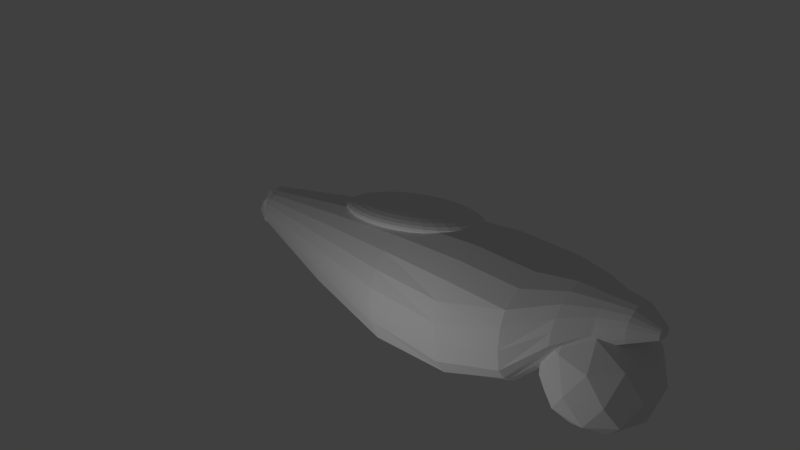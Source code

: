 # Source: terribleBike.blend  (saved by Blender 2.72.0; exported with 4.5.12 LTS)
import bpy
from mathutils import Matrix  # noqa: F401  (used for matrix-valued properties, if any)

bpy.ops.wm.read_factory_settings(use_empty=True)
scene = bpy.context.scene
scene.name = 'Scene'

# ---- collections
col_collection_1 = bpy.data.collections.new('Collection 1'); scene.collection.children.link(col_collection_1)

# ---- world
world_world = bpy.data.worlds.new('World'); scene.world = world_world
world_world.color = (0.05088, 0.05088, 0.05088)
world_world.use_sun_shadow = False
world_world.sun_shadow_jitter_overblur = 0.0
world_world.cycles.sampling_method = 'MANUAL'
world_world.cycles.sample_map_resolution = 256

# ---- cameras
cam_camera = bpy.data.cameras.new('Camera')
cam_camera.clip_end = 100.0
cam_camera.lens = 35.0
cam_camera.sensor_width = 32.0
cam_camera.sensor_height = 18.0
cam_camera.ortho_scale = 7.314
cam_camera.dof.focus_distance = 0.0
cam_camera.dof.aperture_fstop = 128.0

# ---- lights
light_lamp = bpy.data.lights.new('Lamp', 'POINT')
light_lamp.transmission_factor = 0.0
light_lamp.cutoff_distance = 30.0
light_lamp.energy = 100.0
light_lamp.shadow_buffer_clip_start = 1.001
light_lamp.shadow_soft_size = 0.1
light_lamp.shadow_maximum_resolution = 0.006
light_lamp.use_absolute_resolution = True
light_lamp.cycles.use_multiple_importance_sampling = False

# ---- meshes
me_sphere = bpy.data.meshes.new('Sphere')
me_sphere.from_pydata([(-0.1951, 0.0, 0.9808), (-0.3827, 0.0, 0.9239), (-0.5556, 0.0, 0.8315), (-0.7071, 0.0, 0.7071), (-0.8315, 0.0, 0.5556), (-0.9239, 0.0, 0.3827), (-0.9808, 0.0, 0.1951), (-1.0, 0.0, 7.55e-08), (-0.9808, 0.0, -0.1951), (-0.9239, 0.0, -0.3827), (-0.8315, 0.0, -0.5556), (-0.7071, 0.0, -0.7071), (-0.5556, 0.0, -0.8315), (-0.3827, 0.0, -0.9239), (-0.1951, 0.0, -0.9808), (-0.1913, 0.03806, 0.9808), (-0.3753, 0.07466, 0.9239), (-0.5449, 0.1084, 0.8315), (-0.6935, 0.1379, 0.7071), (-0.8155, 0.1622, 0.5556), (-0.9061, 0.1802, 0.3827), (-0.9619, 0.1913, 0.1951), (-0.9808, 0.1951, 7.55e-08), (-0.9619, 0.1913, -0.1951), (-0.9061, 0.1802, -0.3827), (-0.8155, 0.1622, -0.5556), (-0.6935, 0.1379, -0.7071), (-0.5449, 0.1084, -0.8315), (-0.3753, 0.07466, -0.9239), (-0.1913, 0.03806, -0.9808), (-0.1802, 0.07466, 0.9808), (-0.3536, 0.1464, 0.9239), (-0.5133, 0.2126, 0.8315), (-0.6533, 0.2706, 0.7071), (-0.7682, 0.3182, 0.5556), (-0.8536, 0.3536, 0.3827), (-0.9061, 0.3753, 0.1951), (-0.9239, 0.3827, 7.55e-08), (-0.9061, 0.3753, -0.1951), (-0.8536, 0.3536, -0.3827), (-0.7682, 0.3182, -0.5556), (-0.6533, 0.2706, -0.7071), (-0.5133, 0.2126, -0.8315), (-0.3536, 0.1464, -0.9239), (-0.1802, 0.07466, -0.9808), (-0.1622, 0.1084, 0.9808), (-0.3182, 0.2126, 0.9239), (-0.4619, 0.3087, 0.8315), (-0.5879, 0.3928, 0.7071), (-0.6913, 0.4619, 0.5556), (-0.7682, 0.5133, 0.3827), (-0.8155, 0.5449, 0.1951), (-0.8315, 0.5556, 7.55e-08), (-0.8155, 0.5449, -0.1951), (-0.7682, 0.5133, -0.3827), (-0.6913, 0.4619, -0.5556), (-0.5879, 0.3928, -0.7071), (-0.4619, 0.3087, -0.8315), (-0.3182, 0.2126, -0.9239), (-0.1622, 0.1084, -0.9808), (-0.1379, 0.1379, 0.9808), (-0.2706, 0.2706, 0.9239), (-0.3928, 0.3928, 0.8315), (-0.5, 0.5, 0.7071), (-0.5879, 0.5879, 0.5556), (-0.6533, 0.6533, 0.3827), (-0.6935, 0.6935, 0.1951), (-0.7071, 0.7071, 7.55e-08), (-0.6935, 0.6935, -0.1951), (-0.6533, 0.6533, -0.3827), (-0.5879, 0.5879, -0.5556), (-0.5, 0.5, -0.7071), (-0.3928, 0.3928, -0.8315), (-0.2706, 0.2706, -0.9239), (-0.1379, 0.1379, -0.9808), (-0.1084, 0.1622, 0.9808), (-0.2126, 0.3182, 0.9239), (-0.3087, 0.4619, 0.8315), (-0.3928, 0.5879, 0.7071), (-0.4619, 0.6913, 0.5556), (-0.5133, 0.7682, 0.3827), (-0.5449, 0.8155, 0.1951), (-0.5556, 0.8315, 7.55e-08), (-0.5449, 0.8155, -0.1951), (-0.5133, 0.7682, -0.3827), (-0.4619, 0.6913, -0.5556), (-0.3928, 0.5879, -0.7071), (-0.3087, 0.4619, -0.8315), (-0.2126, 0.3182, -0.9239), (-0.1084, 0.1622, -0.9808), (-0.07466, 0.1802, 0.9808), (-0.1464, 0.3536, 0.9239), (-0.2126, 0.5133, 0.8315), (-0.2706, 0.6533, 0.7071), (-0.3182, 0.7682, 0.5556), (-0.3536, 0.8536, 0.3827), (-0.3753, 0.9061, 0.1951), (-0.3827, 0.9239, 7.55e-08), (-0.3753, 0.9061, -0.1951), (-0.3536, 0.8536, -0.3827), (-0.3182, 0.7682, -0.5556), (-0.2706, 0.6533, -0.7071), (-0.2126, 0.5133, -0.8315), (-0.1464, 0.3536, -0.9239), (-0.07466, 0.1802, -0.9808), (-0.03806, 0.1913, 0.9808), (-0.07466, 0.3753, 0.9239), (-0.1084, 0.5449, 0.8315), (-0.1379, 0.6935, 0.7071), (-0.1622, 0.8155, 0.5556), (-0.1802, 0.9061, 0.3827), (-0.1913, 0.9619, 0.1951), (-0.1951, 0.9808, 7.55e-08), (-0.1913, 0.9619, -0.1951), (-0.1802, 0.9061, -0.3827), (-0.1622, 0.8155, -0.5556), (-0.1379, 0.6935, -0.7071), (-0.1084, 0.5449, -0.8315), (-0.07466, 0.3753, -0.9239), (-0.03806, 0.1913, -0.9808), (3.266e-07, 0.1951, 0.9808), (3.192e-07, 0.3827, 0.9239), (3.117e-07, 0.5556, 0.8315), (3.192e-07, 0.7071, 0.7071), (3.341e-07, 0.8315, 0.5556), (2.745e-07, 0.9239, 0.3827), (3.937e-07, 0.9808, 0.1951), (3.788e-07, 1.0, 7.55e-08), (3.937e-07, 0.9808, -0.1951), (2.298e-07, 0.9239, -0.3827), (3.341e-07, 0.8315, -0.5556), (3.192e-07, 0.7071, -0.7071), (3.415e-07, 0.5556, -0.8315), (3.043e-07, 0.3827, -0.9239), (3.08e-07, 0.1951, -0.9808), (0.03806, 0.1913, 0.9808), (0.07466, 0.3753, 0.9239), (0.1084, 0.5449, 0.8315), (0.138, 0.6935, 0.7071), (0.1622, 0.8155, 0.5556), (0.1802, 0.9061, 0.3827), (0.1913, 0.9619, 0.1951), (0.1951, 0.9808, 7.55e-08), (0.1913, 0.9619, -0.1951), (0.1802, 0.9061, -0.3827), (0.1622, 0.8155, -0.5556), (0.138, 0.6935, -0.7071), (0.1084, 0.5449, -0.8315), (0.07466, 0.3753, -0.9239), (0.03806, 0.1913, -0.9808), (0.07466, 0.1802, 0.9808), (0.1464, 0.3536, 0.9239), (0.2126, 0.5133, 0.8315), (0.2706, 0.6533, 0.7071), (0.3182, 0.7682, 0.5556), (0.3536, 0.8536, 0.3827), (0.3753, 0.9061, 0.1951), (0.3827, 0.9239, 7.55e-08), (0.3753, 0.9061, -0.1951), (0.3536, 0.8536, -0.3827), (0.3182, 0.7682, -0.5556), (0.2706, 0.6533, -0.7071), (0.2126, 0.5133, -0.8315), (0.1464, 0.3536, -0.9239), (0.07466, 0.1802, -0.9808), (0.1084, 0.1622, 0.9808), (0.2126, 0.3182, 0.9239), (0.3087, 0.4619, 0.8315), (0.3928, 0.5879, 0.7071), (0.4619, 0.6913, 0.5556), (0.5133, 0.7682, 0.3827), (0.5449, 0.8155, 0.1951), (0.5556, 0.8315, 7.55e-08), (0.5449, 0.8155, -0.1951), (0.5133, 0.7682, -0.3827), (0.4619, 0.6913, -0.5556), (0.3928, 0.5879, -0.7071), (0.3087, 0.4619, -0.8315), (0.2126, 0.3182, -0.9239), (0.1084, 0.1622, -0.9808), (0.138, 0.1379, 0.9808), (0.2706, 0.2706, 0.9239), (0.3928, 0.3928, 0.8315), (0.5, 0.5, 0.7071), (0.5879, 0.5879, 0.5556), (0.6533, 0.6533, 0.3827), (0.6935, 0.6935, 0.1951), (0.7071, 0.7071, 7.55e-08), (0.6935, 0.6935, -0.1951), (0.6533, 0.6533, -0.3827), (0.5879, 0.5879, -0.5556), (0.5, 0.5, -0.7071), (0.3928, 0.3928, -0.8315), (0.2706, 0.2706, -0.9239), (0.138, 0.1379, -0.9808), (0.1622, 0.1084, 0.9808), (0.3182, 0.2126, 0.9239), (0.4619, 0.3087, 0.8315), (0.5879, 0.3928, 0.7071), (0.6913, 0.4619, 0.5556), (0.7682, 0.5133, 0.3827), (0.8155, 0.5449, 0.1951), (0.8315, 0.5556, 7.55e-08), (0.8155, 0.5449, -0.1951), (0.7682, 0.5133, -0.3827), (0.6913, 0.4619, -0.5556), (0.5879, 0.3928, -0.7071), (0.4619, 0.3087, -0.8315), (0.3182, 0.2126, -0.9239), (0.1622, 0.1084, -0.9808), (0.1802, 0.07466, 0.9808), (0.3536, 0.1464, 0.9239), (0.5133, 0.2126, 0.8315), (0.6533, 0.2706, 0.7071), (0.7682, 0.3182, 0.5556), (0.8536, 0.3536, 0.3827), (0.9061, 0.3753, 0.1951), (0.9239, 0.3827, 7.55e-08), (0.9061, 0.3753, -0.1951), (0.8536, 0.3536, -0.3827), (0.7682, 0.3182, -0.5556), (0.6533, 0.2706, -0.7071), (0.5133, 0.2126, -0.8315), (0.3536, 0.1464, -0.9239), (0.1802, 0.07466, -0.9808), (0.1913, 0.03806, 0.9808), (0.3753, 0.07466, 0.9239), (0.5449, 0.1084, 0.8315), (0.6935, 0.1379, 0.7071), (0.8155, 0.1622, 0.5556), (0.9061, 0.1802, 0.3827), (0.9619, 0.1913, 0.1951), (0.9808, 0.1951, 7.55e-08), (0.9619, 0.1913, -0.1951), (0.9061, 0.1802, -0.3827), (0.8155, 0.1622, -0.5556), (0.6935, 0.1379, -0.7071), (0.5449, 0.1084, -0.8315), (0.3753, 0.07466, -0.9239), (0.1913, 0.03806, -0.9808), (0.1951, -7.212e-09, 0.9808), (0.3827, 4.122e-08, 0.9239), (0.5556, 2.632e-08, 0.8315), (0.7071, -2.584e-08, 0.7071), (0.8315, -8.544e-08, 0.5556), (0.9239, 6.357e-08, 0.3827), (0.9808, -8.544e-08, 0.1951), (1.0, -1.003e-07, 7.55e-08), (0.9808, -8.544e-08, -0.1951), (0.9239, 6.357e-08, -0.3827), (0.8315, -8.544e-08, -0.5556), (0.7071, -2.584e-08, -0.7071), (0.5556, -1.094e-08, -0.8315), (0.3827, 3.964e-09, -0.9239), (0.1951, 3.964e-09, -0.9808), (0.1913, -0.03806, 0.9808), (0.3753, -0.07466, 0.9239), (0.5449, -0.1084, 0.8315), (0.6935, -0.1379, 0.7071), (0.8155, -0.1622, 0.5556), (0.9061, -0.1802, 0.3827), (0.9619, -0.1913, 0.1951), (0.9808, -0.1951, 7.55e-08), (0.9619, -0.1913, -0.1951), (0.9061, -0.1802, -0.3827), (0.8155, -0.1622, -0.5556), (0.6935, -0.1379, -0.7071), (0.5449, -0.1084, -0.8315), (0.3753, -0.07466, -0.9239), (0.1913, -0.03806, -0.9808), (0.1802, -0.07466, 0.9808), (0.3536, -0.1464, 0.9239), (0.5133, -0.2126, 0.8315), (0.6533, -0.2706, 0.7071), (0.7682, -0.3182, 0.5556), (0.8536, -0.3536, 0.3827), (0.9061, -0.3753, 0.1951), (0.9239, -0.3827, 7.55e-08), (0.9061, -0.3753, -0.1951), (0.8536, -0.3536, -0.3827), (0.7682, -0.3182, -0.5556), (0.6533, -0.2706, -0.7071), (0.5133, -0.2126, -0.8315), (0.3536, -0.1464, -0.9239), (0.1802, -0.07466, -0.9808), (0.1622, -0.1084, 0.9808), (0.3182, -0.2126, 0.9239), (0.4619, -0.3087, 0.8315), (0.5879, -0.3928, 0.7071), (0.6913, -0.4619, 0.5556), (0.7682, -0.5133, 0.3827), (0.8155, -0.5449, 0.1951), (0.8315, -0.5556, 7.55e-08), (0.8155, -0.5449, -0.1951), (0.7682, -0.5133, -0.3827), (0.6913, -0.4619, -0.5556), (0.5879, -0.3928, -0.7071), (0.4619, -0.3087, -0.8315), (0.3182, -0.2126, -0.9239), (0.1622, -0.1084, -0.9808), (0.138, -0.1379, 0.9808), (0.2706, -0.2706, 0.9239), (0.3928, -0.3928, 0.8315), (0.5, -0.5, 0.7071), (0.5879, -0.5879, 0.5556), (0.6533, -0.6533, 0.3827), (0.6935, -0.6935, 0.1951), (0.7071, -0.7071, 7.55e-08), (0.6935, -0.6935, -0.1951), (0.6533, -0.6533, -0.3827), (0.5879, -0.5879, -0.5556), (0.5, -0.5, -0.7071), (0.3928, -0.3928, -0.8315), (0.2706, -0.2706, -0.9239), (0.1379, -0.1379, -0.9808), (0.1084, -0.1622, 0.9808), (0.2126, -0.3182, 0.9239), (0.3087, -0.4619, 0.8315), (0.3928, -0.5879, 0.7071), (0.4619, -0.6913, 0.5556), (0.5133, -0.7682, 0.3827), (0.5449, -0.8155, 0.1951), (0.5556, -0.8315, 7.55e-08), (0.5449, -0.8155, -0.1951), (0.5133, -0.7682, -0.3827), (0.4619, -0.6913, -0.5556), (0.3928, -0.5879, -0.7071), (0.3087, -0.4619, -0.8315), (0.2126, -0.3182, -0.9239), (0.1084, -0.1622, -0.9808), (3.258e-07, 0.0, -1.0), (0.07466, -0.1802, 0.9808), (0.1464, -0.3536, 0.9239), (0.2126, -0.5133, 0.8315), (0.2706, -0.6533, 0.7071), (0.3182, -0.7682, 0.5556), (0.3536, -0.8536, 0.3827), (0.3753, -0.9061, 0.1951), (0.3827, -0.9239, 7.55e-08), (0.3753, -0.9061, -0.1951), (0.3536, -0.8536, -0.3827), (0.3182, -0.7682, -0.5556), (0.2706, -0.6533, -0.7071), (0.2126, -0.5133, -0.8315), (0.1464, -0.3536, -0.9239), (0.07466, -0.1802, -0.9808), (0.03806, -0.1913, 0.9808), (0.07466, -0.3753, 0.9239), (0.1084, -0.5449, 0.8315), (0.1379, -0.6935, 0.7071), (0.1622, -0.8155, 0.5556), (0.1802, -0.9061, 0.3827), (0.1913, -0.9619, 0.1951), (0.1951, -0.9808, 7.55e-08), (0.1913, -0.9619, -0.1951), (0.1802, -0.9061, -0.3827), (0.1622, -0.8155, -0.5556), (0.1379, -0.6935, -0.7071), (0.1084, -0.5449, -0.8315), (0.07466, -0.3753, -0.9239), (0.03806, -0.1913, -0.9808), (3.117e-07, -0.1951, 0.9808), (2.819e-07, -0.3827, 0.9239), (2.819e-07, -0.5556, 0.8315), (1.851e-07, -0.7071, 0.7071), (1.404e-07, -0.8315, 0.5556), (3.192e-07, -0.9239, 0.3827), (9.567e-08, -0.9808, 0.1951), (1.404e-07, -1.0, 7.55e-08), (9.567e-08, -0.9808, -0.1951), (3.192e-07, -0.9239, -0.3827), (1.404e-07, -0.8315, -0.5556), (1.851e-07, -0.7071, -0.7071), (2.596e-07, -0.5556, -0.8315), (2.521e-07, -0.3827, -0.9239), (3.155e-07, -0.1951, -0.9808), (-0.03806, -0.1913, 0.9808), (-0.07466, -0.3753, 0.9239), (-0.1084, -0.5449, 0.8315), (-0.1379, -0.6935, 0.7071), (-0.1622, -0.8155, 0.5556), (-0.1802, -0.9061, 0.3827), (-0.1913, -0.9619, 0.1951), (-0.1951, -0.9808, 7.55e-08), (-0.1913, -0.9619, -0.1951), (-0.1802, -0.9061, -0.3827), (-0.1622, -0.8155, -0.5556), (-0.1379, -0.6935, -0.7071), (-0.1084, -0.5449, -0.8315), (-0.07466, -0.3753, -0.9239), (-0.03806, -0.1913, -0.9808), (-0.07466, -0.1802, 0.9808), (-0.1464, -0.3536, 0.9239), (-0.2126, -0.5133, 0.8315), (-0.2706, -0.6533, 0.7071), (-0.3182, -0.7682, 0.5556), (-0.3536, -0.8536, 0.3827), (-0.3753, -0.9061, 0.1951), (-0.3827, -0.9239, 7.55e-08), (-0.3753, -0.9061, -0.1951), (-0.3536, -0.8536, -0.3827), (-0.3182, -0.7682, -0.5556), (-0.2706, -0.6533, -0.7071), (-0.2126, -0.5133, -0.8315), (-0.1464, -0.3536, -0.9239), (-0.07466, -0.1802, -0.9808), (-0.1084, -0.1622, 0.9808), (-0.2126, -0.3182, 0.9239), (-0.3087, -0.4619, 0.8315), (-0.3928, -0.5879, 0.7071), (-0.4619, -0.6913, 0.5556), (-0.5133, -0.7682, 0.3827), (-0.5449, -0.8155, 0.1951), (-0.5556, -0.8315, 7.55e-08), (-0.5449, -0.8155, -0.1951), (-0.5133, -0.7682, -0.3827), (-0.4619, -0.6913, -0.5556), (-0.3928, -0.5879, -0.7071), (-0.3087, -0.4619, -0.8315), (-0.2126, -0.3182, -0.9239), (-0.1084, -0.1622, -0.9808), (-0.1379, -0.1379, 0.9808), (-0.2706, -0.2706, 0.9239), (-0.3928, -0.3928, 0.8315), (-0.5, -0.5, 0.7071), (-0.5879, -0.5879, 0.5556), (-0.6533, -0.6533, 0.3827), (-0.6935, -0.6935, 0.1951), (-0.7071, -0.7071, 7.55e-08), (-0.6935, -0.6935, -0.1951), (-0.6533, -0.6533, -0.3827), (-0.5879, -0.5879, -0.5556), (-0.5, -0.5, -0.7071), (-0.3928, -0.3928, -0.8315), (-0.2706, -0.2706, -0.9239), (-0.1379, -0.1379, -0.9808), (-0.1622, -0.1084, 0.9808), (-0.3182, -0.2126, 0.9239), (-0.4619, -0.3087, 0.8315), (-0.5879, -0.3928, 0.7071), (-0.6913, -0.4619, 0.5556), (-0.7682, -0.5133, 0.3827), (-0.8155, -0.5449, 0.1951), (-0.8315, -0.5556, 7.55e-08), (-0.8155, -0.5449, -0.1951), (-0.7682, -0.5133, -0.3827), (-0.6913, -0.4619, -0.5556), (-0.5879, -0.3928, -0.7071), (-0.4619, -0.3087, -0.8315), (-0.3182, -0.2126, -0.9239), (-0.1622, -0.1084, -0.9808), (2.48e-08, -1.247e-07, 1.0), (-0.1802, -0.07466, 0.9808), (-0.3536, -0.1464, 0.9239), (-0.5133, -0.2126, 0.8315), (-0.6533, -0.2706, 0.7071), (-0.7682, -0.3182, 0.5556), (-0.8536, -0.3536, 0.3827), (-0.9061, -0.3753, 0.1951), (-0.9239, -0.3827, 7.55e-08), (-0.9061, -0.3753, -0.1951), (-0.8536, -0.3536, -0.3827), (-0.7682, -0.3182, -0.5556), (-0.6533, -0.2706, -0.7071), (-0.5133, -0.2126, -0.8315), (-0.3536, -0.1464, -0.9239), (-0.1802, -0.07466, -0.9808), (-0.1913, -0.03806, 0.9808), (-0.3753, -0.07466, 0.9239), (-0.5449, -0.1084, 0.8315), (-0.6935, -0.1379, 0.7071), (-0.8155, -0.1622, 0.5556), (-0.9061, -0.1802, 0.3827), (-0.9619, -0.1913, 0.1951), (-0.9808, -0.1951, 7.55e-08), (-0.9619, -0.1913, -0.1951), (-0.9061, -0.1802, -0.3827), (-0.8155, -0.1622, -0.5556), (-0.6935, -0.1379, -0.7071), (-0.5449, -0.1084, -0.8315), (-0.3753, -0.07466, -0.9239), (-0.1913, -0.03806, -0.9808)], [], [(3, 2, 17, 18), (14, 13, 28, 29), (1, 0, 15, 16), (12, 11, 26, 27), (10, 9, 24, 25), (8, 7, 22, 23), (6, 5, 20, 21), (4, 3, 18, 19), (2, 1, 16, 17), (13, 12, 27, 28), (11, 10, 25, 26), (9, 8, 23, 24), (7, 6, 21, 22), (5, 4, 19, 20), (24, 23, 38, 39), (22, 21, 36, 37), (20, 19, 34, 35), (18, 17, 32, 33), (29, 28, 43, 44), (16, 15, 30, 31), (27, 26, 41, 42), (25, 24, 39, 40), (23, 22, 37, 38), (21, 20, 35, 36), (19, 18, 33, 34), (17, 16, 31, 32), (28, 27, 42, 43), (26, 25, 40, 41), (39, 38, 53, 54), (37, 36, 51, 52), (35, 34, 49, 50), (33, 32, 47, 48), (44, 43, 58, 59), (31, 30, 45, 46), (42, 41, 56, 57), (40, 39, 54, 55), (38, 37, 52, 53), (36, 35, 50, 51), (34, 33, 48, 49), (32, 31, 46, 47), (43, 42, 57, 58), (41, 40, 55, 56), (54, 53, 68, 69), (52, 51, 66, 67), (50, 49, 64, 65), (48, 47, 62, 63), (59, 58, 73, 74), (46, 45, 60, 61), (57, 56, 71, 72), (55, 54, 69, 70), (53, 52, 67, 68), (51, 50, 65, 66), (49, 48, 63, 64), (47, 46, 61, 62), (58, 57, 72, 73), (56, 55, 70, 71), (69, 68, 83, 84), (67, 66, 81, 82), (65, 64, 79, 80), (63, 62, 77, 78), (74, 73, 88, 89), (61, 60, 75, 76), (72, 71, 86, 87), (70, 69, 84, 85), (68, 67, 82, 83), (66, 65, 80, 81), (64, 63, 78, 79), (62, 61, 76, 77), (73, 72, 87, 88), (71, 70, 85, 86), (84, 83, 98, 99), (82, 81, 96, 97), (80, 79, 94, 95), (78, 77, 92, 93), (89, 88, 103, 104), (76, 75, 90, 91), (87, 86, 101, 102), (85, 84, 99, 100), (83, 82, 97, 98), (81, 80, 95, 96), (79, 78, 93, 94), (77, 76, 91, 92), (88, 87, 102, 103), (86, 85, 100, 101), (99, 98, 113, 114), (97, 96, 111, 112), (95, 94, 109, 110), (93, 92, 107, 108), (104, 103, 118, 119), (91, 90, 105, 106), (102, 101, 116, 117), (100, 99, 114, 115), (98, 97, 112, 113), (96, 95, 110, 111), (94, 93, 108, 109), (92, 91, 106, 107), (103, 102, 117, 118), (101, 100, 115, 116), (114, 113, 128, 129), (112, 111, 126, 127), (110, 109, 124, 125), (108, 107, 122, 123), (119, 118, 133, 134), (106, 105, 120, 121), (117, 116, 131, 132), (115, 114, 129, 130), (113, 112, 127, 128), (111, 110, 125, 126), (109, 108, 123, 124), (107, 106, 121, 122), (118, 117, 132, 133), (116, 115, 130, 131), (129, 128, 143, 144), (127, 126, 141, 142), (125, 124, 139, 140), (123, 122, 137, 138), (134, 133, 148, 149), (121, 120, 135, 136), (132, 131, 146, 147), (130, 129, 144, 145), (128, 127, 142, 143), (126, 125, 140, 141), (124, 123, 138, 139), (122, 121, 136, 137), (133, 132, 147, 148), (131, 130, 145, 146), (144, 143, 158, 159), (142, 141, 156, 157), (140, 139, 154, 155), (138, 137, 152, 153), (149, 148, 163, 164), (136, 135, 150, 151), (147, 146, 161, 162), (145, 144, 159, 160), (143, 142, 157, 158), (141, 140, 155, 156), (139, 138, 153, 154), (137, 136, 151, 152), (148, 147, 162, 163), (146, 145, 160, 161), (159, 158, 173, 174), (157, 156, 171, 172), (155, 154, 169, 170), (153, 152, 167, 168), (164, 163, 178, 179), (151, 150, 165, 166), (162, 161, 176, 177), (160, 159, 174, 175), (158, 157, 172, 173), (156, 155, 170, 171), (154, 153, 168, 169), (152, 151, 166, 167), (163, 162, 177, 178), (161, 160, 175, 176), (174, 173, 188, 189), (172, 171, 186, 187), (170, 169, 184, 185), (168, 167, 182, 183), (179, 178, 193, 194), (166, 165, 180, 181), (177, 176, 191, 192), (175, 174, 189, 190), (173, 172, 187, 188), (171, 170, 185, 186), (169, 168, 183, 184), (167, 166, 181, 182), (178, 177, 192, 193), (176, 175, 190, 191), (189, 188, 203, 204), (187, 186, 201, 202), (185, 184, 199, 200), (183, 182, 197, 198), (194, 193, 208, 209), (181, 180, 195, 196), (192, 191, 206, 207), (190, 189, 204, 205), (188, 187, 202, 203), (186, 185, 200, 201), (184, 183, 198, 199), (182, 181, 196, 197), (193, 192, 207, 208), (191, 190, 205, 206), (204, 203, 218, 219), (202, 201, 216, 217), (200, 199, 214, 215), (198, 197, 212, 213), (209, 208, 223, 224), (196, 195, 210, 211), (207, 206, 221, 222), (205, 204, 219, 220), (203, 202, 217, 218), (201, 200, 215, 216), (199, 198, 213, 214), (197, 196, 211, 212), (208, 207, 222, 223), (206, 205, 220, 221), (219, 218, 233, 234), (217, 216, 231, 232), (215, 214, 229, 230), (213, 212, 227, 228), (224, 223, 238, 239), (211, 210, 225, 226), (222, 221, 236, 237), (220, 219, 234, 235), (218, 217, 232, 233), (216, 215, 230, 231), (214, 213, 228, 229), (212, 211, 226, 227), (223, 222, 237, 238), (221, 220, 235, 236), (234, 233, 248, 249), (232, 231, 246, 247), (230, 229, 244, 245), (228, 227, 242, 243), (239, 238, 253, 254), (226, 225, 240, 241), (237, 236, 251, 252), (235, 234, 249, 250), (233, 232, 247, 248), (231, 230, 245, 246), (229, 228, 243, 244), (227, 226, 241, 242), (238, 237, 252, 253), (236, 235, 250, 251), (249, 248, 263, 264), (247, 246, 261, 262), (245, 244, 259, 260), (243, 242, 257, 258), (254, 253, 268, 269), (241, 240, 255, 256), (252, 251, 266, 267), (250, 249, 264, 265), (248, 247, 262, 263), (246, 245, 260, 261), (244, 243, 258, 259), (242, 241, 256, 257), (253, 252, 267, 268), (251, 250, 265, 266), (264, 263, 278, 279), (262, 261, 276, 277), (260, 259, 274, 275), (258, 257, 272, 273), (269, 268, 283, 284), (256, 255, 270, 271), (267, 266, 281, 282), (265, 264, 279, 280), (263, 262, 277, 278), (261, 260, 275, 276), (259, 258, 273, 274), (257, 256, 271, 272), (268, 267, 282, 283), (266, 265, 280, 281), (279, 278, 293, 294), (277, 276, 291, 292), (275, 274, 289, 290), (273, 272, 287, 288), (284, 283, 298, 299), (271, 270, 285, 286), (282, 281, 296, 297), (280, 279, 294, 295), (278, 277, 292, 293), (276, 275, 290, 291), (274, 273, 288, 289), (272, 271, 286, 287), (283, 282, 297, 298), (281, 280, 295, 296), (294, 293, 308, 309), (292, 291, 306, 307), (290, 289, 304, 305), (288, 287, 302, 303), (299, 298, 313, 314), (286, 285, 300, 301), (297, 296, 311, 312), (295, 294, 309, 310), (293, 292, 307, 308), (291, 290, 305, 306), (289, 288, 303, 304), (287, 286, 301, 302), (298, 297, 312, 313), (296, 295, 310, 311), (309, 308, 323, 324), (307, 306, 321, 322), (305, 304, 319, 320), (303, 302, 317, 318), (314, 313, 328, 329), (301, 300, 315, 316), (312, 311, 326, 327), (310, 309, 324, 325), (308, 307, 322, 323), (306, 305, 320, 321), (304, 303, 318, 319), (302, 301, 316, 317), (313, 312, 327, 328), (311, 310, 325, 326), (324, 323, 339, 340), (322, 321, 337, 338), (320, 319, 335, 336), (318, 317, 333, 334), (329, 328, 344, 345), (316, 315, 331, 332), (327, 326, 342, 343), (325, 324, 340, 341), (323, 322, 338, 339), (321, 320, 336, 337), (319, 318, 334, 335), (317, 316, 332, 333), (328, 327, 343, 344), (326, 325, 341, 342), (340, 339, 354, 355), (338, 337, 352, 353), (336, 335, 350, 351), (334, 333, 348, 349), (345, 344, 359, 360), (332, 331, 346, 347), (343, 342, 357, 358), (341, 340, 355, 356), (339, 338, 353, 354), (337, 336, 351, 352), (335, 334, 349, 350), (333, 332, 347, 348), (344, 343, 358, 359), (342, 341, 356, 357), (355, 354, 369, 370), (353, 352, 367, 368), (351, 350, 365, 366), (349, 348, 363, 364), (360, 359, 374, 375), (347, 346, 361, 362), (358, 357, 372, 373), (356, 355, 370, 371), (354, 353, 368, 369), (352, 351, 366, 367), (350, 349, 364, 365), (348, 347, 362, 363), (359, 358, 373, 374), (357, 356, 371, 372), (370, 369, 384, 385), (368, 367, 382, 383), (366, 365, 380, 381), (364, 363, 378, 379), (375, 374, 389, 390), (362, 361, 376, 377), (373, 372, 387, 388), (371, 370, 385, 386), (369, 368, 383, 384), (367, 366, 381, 382), (365, 364, 379, 380), (363, 362, 377, 378), (374, 373, 388, 389), (372, 371, 386, 387), (385, 384, 399, 400), (383, 382, 397, 398), (381, 380, 395, 396), (379, 378, 393, 394), (390, 389, 404, 405), (377, 376, 391, 392), (388, 387, 402, 403), (386, 385, 400, 401), (384, 383, 398, 399), (382, 381, 396, 397), (380, 379, 394, 395), (378, 377, 392, 393), (389, 388, 403, 404), (387, 386, 401, 402), (400, 399, 414, 415), (398, 397, 412, 413), (396, 395, 410, 411), (394, 393, 408, 409), (405, 404, 419, 420), (392, 391, 406, 407), (403, 402, 417, 418), (401, 400, 415, 416), (399, 398, 413, 414), (397, 396, 411, 412), (395, 394, 409, 410), (393, 392, 407, 408), (404, 403, 418, 419), (402, 401, 416, 417), (415, 414, 429, 430), (413, 412, 427, 428), (411, 410, 425, 426), (409, 408, 423, 424), (420, 419, 434, 435), (407, 406, 421, 422), (418, 417, 432, 433), (416, 415, 430, 431), (414, 413, 428, 429), (412, 411, 426, 427), (410, 409, 424, 425), (408, 407, 422, 423), (419, 418, 433, 434), (417, 416, 431, 432), (430, 429, 444, 445), (428, 427, 442, 443), (426, 425, 440, 441), (424, 423, 438, 439), (435, 434, 449, 450), (422, 421, 436, 437), (433, 432, 447, 448), (431, 430, 445, 446), (429, 428, 443, 444), (427, 426, 441, 442), (425, 424, 439, 440), (423, 422, 437, 438), (434, 433, 448, 449), (432, 431, 446, 447), (445, 444, 460, 461), (443, 442, 458, 459), (441, 440, 456, 457), (439, 438, 454, 455), (450, 449, 465, 466), (437, 436, 452, 453), (448, 447, 463, 464), (446, 445, 461, 462), (444, 443, 459, 460), (442, 441, 457, 458), (440, 439, 455, 456), (438, 437, 453, 454), (449, 448, 464, 465), (447, 446, 462, 463), (461, 460, 475, 476), (459, 458, 473, 474), (457, 456, 471, 472), (455, 454, 469, 470), (466, 465, 480, 481), (453, 452, 467, 468), (464, 463, 478, 479), (462, 461, 476, 477), (460, 459, 474, 475), (458, 457, 472, 473), (456, 455, 470, 471), (454, 453, 468, 469), (465, 464, 479, 480), (463, 462, 477, 478), (330, 14, 29), (0, 451, 15), (330, 29, 44), (15, 451, 30), (330, 44, 59), (30, 451, 45), (330, 59, 74), (45, 451, 60), (330, 74, 89), (60, 451, 75), (330, 89, 104), (75, 451, 90), (330, 104, 119), (90, 451, 105), (330, 119, 134), (105, 451, 120), (330, 134, 149), (120, 451, 135), (330, 149, 164), (135, 451, 150), (330, 164, 179), (150, 451, 165), (330, 179, 194), (165, 451, 180), (330, 194, 209), (180, 451, 195), (330, 209, 224), (195, 451, 210), (330, 224, 239), (210, 451, 225), (330, 239, 254), (225, 451, 240), (330, 254, 269), (240, 451, 255), (330, 269, 284), (255, 451, 270), (330, 284, 299), (270, 451, 285), (330, 299, 314), (285, 451, 300), (330, 314, 329), (300, 451, 315), (330, 329, 345), (315, 451, 331), (330, 345, 360), (331, 451, 346), (330, 360, 375), (346, 451, 361), (330, 375, 390), (361, 451, 376), (330, 390, 405), (376, 451, 391), (330, 405, 420), (391, 451, 406), (330, 420, 435), (406, 451, 421), (330, 435, 450), (421, 451, 436), (330, 450, 466), (436, 451, 452), (330, 466, 481), (452, 451, 467), (476, 475, 8, 9), (474, 473, 6, 7), (472, 471, 4, 5), (470, 469, 2, 3), (481, 480, 13, 14), (468, 467, 0, 1), (479, 478, 11, 12), (477, 476, 9, 10), (475, 474, 7, 8), (473, 472, 5, 6), (471, 470, 3, 4), (330, 481, 14), (469, 468, 1, 2), (480, 479, 12, 13), (467, 451, 0), (478, 477, 10, 11)])
me_sphere.use_remesh_preserve_volume = False
me_sphere.use_remesh_preserve_attributes = False
me_sphere.use_mirror_vertex_groups = False
me_sphere.update()
me_cylinder = bpy.data.meshes.new('Cylinder')
me_cylinder.from_pydata([(0.0, 0.8718, -1.0), (0.001554, 0.3158, 0.9957), (0.2588, 0.8421, -1.0), (0.07931, 0.296, 1.0), (0.4591, 0.7159, -1.0), (0.1532, 0.2654, 1.0), (0.5189, 0.6165, -1.0), (0.2249, 0.2046, 0.9965), (0.5798, 0.4359, -1.0), (0.2677, 0.1444, 0.9991), (0.6, 0.2256, -1.0), (0.2913, 0.07931, 1.0), (0.6069, 6.551e-08, -1.0), (0.3152, 0.004999, 1.0), (0.6, -0.2256, -1.0), (0.2851, -0.07931, 1.0), (0.5798, -0.4359, -1.0), (0.2654, -0.1385, 1.0), (0.5189, -0.6165, -1.0), (0.2167, -0.1995, 1.0), (0.4643, -0.7159, -1.0), (0.1532, -0.2533, 1.0), (0.2588, -0.8421, -1.0), (0.07931, -0.2803, 1.0), (3.874e-07, -0.8718, -1.0), (1.331e-07, -0.3064, 1.0), (-0.2588, -0.8851, -1.0), (-0.07931, -0.2784, 1.0), (-0.5, -0.8284, -1.0), (-0.1471, -0.2553, 1.0), (-0.7071, -0.7071, -1.0), (-0.2087, -0.2048, 1.003), (-0.866, -0.5, -1.0), (-0.2619, -0.135, 1.003), (-0.9659, -0.2588, -1.0), (-0.2804, -0.07621, 1.003), (-1.0, -4.649e-07, -1.0), (-0.3077, 0.004953, 0.9992), (-0.9659, 0.2588, -1.0), (-0.2813, 0.0843, 1.001), (-0.866, 0.5, -1.0), (-0.2572, 0.1492, 1.001), (-0.7071, 0.7071, -1.0), (-0.2028, 0.2167, 1.0), (-0.5, 0.8284, -1.0), (-0.1532, 0.2616, 1.0), (-0.2588, 0.8851, -1.0), (-0.07226, 0.2906, 1.0), (0.3145, 0.005188, 0.9993), (0.1423, -0.1586, 0.8846), (0.1423, -0.2598, 1.043), (0.1423, 0.005188, 1.141), (0.1423, 0.2702, 1.043), (0.1423, 0.169, 0.8846), (-0.1364, -0.2598, 0.9555), (-0.1364, -0.1586, 1.114), (-0.1364, 0.169, 1.114), (-0.1364, 0.2702, 0.9555), (-0.1364, 0.005188, 0.8575), (-0.3083, 0.004261, 1.0), (0.2679, -0.1506, 1.025), (0.2679, -0.09107, 0.9319), (0.1667, -0.2468, 0.9576), (0.1667, 0.005188, 0.8645), (0.2679, 0.1014, 0.9319), (0.2679, 0.005188, 1.083), (0.1667, -0.1506, 1.108), (0.2679, 0.1609, 1.025), (0.1667, 0.1609, 1.108), (0.1667, 0.2572, 0.9576), (0.002947, -0.09107, 0.8486), (0.002947, 0.1015, 0.8486), (0.002947, -0.3063, 0.9993), (0.002947, -0.2468, 0.9061), (0.002947, -0.09107, 1.15), (0.002947, -0.2468, 1.092), (0.002947, 0.2572, 1.092), (0.002947, 0.1015, 1.15), (0.002947, 0.2572, 0.9061), (0.002947, 0.3167, 0.9993), (-0.1608, -0.1506, 0.8902), (-0.1608, -0.2468, 1.041), (-0.1608, 0.005188, 1.134), (-0.1608, 0.2572, 1.041), (-0.1608, 0.1609, 0.8902), (-0.262, -0.1506, 0.9736), (-0.262, 0.005188, 0.916), (-0.262, -0.09107, 1.067), (-0.262, 0.1014, 1.067), (-0.262, 0.1609, 0.9736), (1.361e-08, 0.3151, 0.975), (0.08155, 0.3044, 0.975), (0.1575, 0.2729, 0.975), (0.2228, 0.2228, 0.975), (0.2729, 0.1575, 0.975), (0.3044, 0.08155, 0.975), (0.3151, -6.296e-08, 0.975), (0.3044, -0.08155, 0.975), (0.2729, -0.1575, 0.975), (0.2228, -0.2228, 0.975), (0.1575, -0.2729, 0.975), (0.08155, -0.3044, 0.975), (1.363e-07, -0.3151, 0.975), (-0.08155, -0.3044, 0.975), (-0.1575, -0.2729, 0.975), (-0.2228, -0.2228, 0.975), (-0.2729, -0.1575, 0.975), (-0.3044, -0.08155, 0.975), (-0.3151, -2.332e-07, 0.975), (-0.3044, 0.08155, 0.975), (-0.2729, 0.1575, 0.975), (-0.2228, 0.2228, 0.975), (-0.1575, 0.2729, 0.975), (-0.08155, 0.3044, 0.975), (-0.05311, 0.7446, -1.412), (0.08524, 0.6932, -1.411), (0.2058, 0.5833, -1.412), (0.2729, 0.4712, -1.412), (0.3024, 0.3352, -1.412), (0.3142, 0.1735, -1.412), (0.3128, -0.01118, -1.412), (0.3031, -0.1819, -1.412), (0.2912, -0.3492, -1.412), (0.2757, -0.474, -1.412), (0.2001, -0.5833, -1.412), (0.1412, -0.6691, -1.411), (2.367e-07, -0.7642, -1.412), (-0.2588, -0.7939, -1.412), (-0.5, -0.7731, -1.412), (-0.7071, -0.7071, -1.412), (-0.866, -0.5, -1.412), (-0.9659, -0.2588, -1.412), (-1.0, -4.649e-07, -1.412), (-0.9659, 0.2588, -1.412), (-0.866, 0.5, -1.412), (-0.7071, 0.7071, -1.412), (-0.5, 0.7731, -1.412), (-0.2756, 0.7744, -1.412), (0.2268, 0.8464, -0.4576), (0.4381, 0.7589, -0.4576), (0.5297, 0.6196, -0.4576), (0.558, 0.4381, -0.4576), (0.5758, 0.2268, -0.4576), (0.5818, 5.215e-08, -0.4576), (0.5758, -0.2268, -0.4576), (0.558, -0.4381, -0.4576), (0.5297, -0.6196, -0.4576), (0.4929, -0.7589, -0.4576), (0.2268, -0.8464, -0.4576), (3.404e-07, -0.8763, -0.4576), (-0.2268, -0.8464, -0.4576), (-0.4381, -0.7589, -0.4576), (-0.6196, -0.6196, -0.4576), (-0.7589, -0.4381, -0.4576), (-0.8464, -0.2268, -0.4576), (-0.8763, -4.199e-07, -0.4576), (-0.8464, 0.2268, -0.4576), (-0.7589, 0.4381, -0.4576), (-0.6196, 0.6196, -0.4576), (-0.4381, 0.7589, -0.4576), (-0.2268, 0.8464, -0.4576), (-8.047e-10, 0.8763, -0.4576), (6.119e-09, 0.6071, 0.2587), (0.1571, 0.5864, 0.2587), (0.3036, 0.5258, 0.2587), (0.434, 0.4293, 0.2587), (0.4689, 0.3036, 0.2587), (0.4909, 0.1571, 0.2587), (0.4984, 0.0, 0.2587), (0.4909, -0.1571, 0.2587), (0.4689, -0.3036, 0.2587), (0.434, -0.4293, 0.2587), (0.3884, -0.5258, 0.2587), (0.1571, -0.5864, 0.2587), (2.425e-07, -0.6071, 0.2587), (-0.1571, -0.5864, 0.2587), (-0.3036, -0.5258, 0.2587), (-0.4293, -0.4293, 0.2587), (-0.5258, -0.3036, 0.2587), (-0.5864, -0.1571, 0.2587), (-0.6071, -3.306e-07, 0.2587), (-0.5864, 0.1571, 0.2587), (-0.5258, 0.3036, 0.2587), (-0.4293, 0.4293, 0.2587), (-0.3036, 0.5258, 0.2587), (-0.1571, 0.5864, 0.2587), (-0.4412, 0.5824, -1.649), (-0.3611, 0.5332, -1.649), (-0.2539, 0.4424, -1.649), (-0.2048, 0.3485, -1.649), (-0.1926, 0.2312, -1.649), (-0.1946, 0.1109, -1.649), (-0.196, -0.02662, -1.649), (-0.192, -0.1382, -1.649), (-0.2003, -0.261, -1.649), (-0.2282, -0.368, -1.649), (-0.2718, -0.4514, -1.649), (-0.369, -0.5189, -1.649), (-0.4412, -0.5824, -1.649), (-0.5919, -0.5626, -1.649), (-0.7324, -0.5044, -1.649), (-0.853, -0.4118, -1.649), (-0.9456, -0.2912, -1.649), (-1.004, -0.1507, -1.649), (-1.024, -3.31e-07, -1.649), (-1.004, 0.1507, -1.649), (-0.9456, 0.2912, -1.649), (-0.853, 0.4118, -1.649), (-0.7324, 0.5044, -1.649), (-0.5919, 0.5626, -1.649), (-0.719, 0.2442, -1.966), (-0.6558, 0.2359, -1.966), (-0.5969, 0.2115, -1.966), (-0.5853, 0.1727, -1.966), (-0.5774, 0.1221, -1.966), (-0.5725, 0.06322, -1.966), (-0.5708, -9.883e-08, -1.966), (-0.5725, -0.06322, -1.966), (-0.5774, -0.1221, -1.966), (-0.5853, -0.1727, -1.966), (-0.5956, -0.2115, -1.966), (-0.6558, -0.2359, -1.966), (-0.719, -0.2442, -1.966), (-0.7822, -0.2359, -1.966), (-0.8412, -0.2115, -1.966), (-0.8917, -0.1727, -1.966), (-0.9306, -0.1221, -1.966), (-0.955, -0.06322, -1.966), (-0.9633, -2.306e-07, -1.966), (-0.955, 0.06322, -1.966), (-0.9306, 0.1221, -1.966), (-0.8917, 0.1727, -1.966), (-0.8412, 0.2115, -1.966), (-0.7822, 0.2359, -1.966), (-0.7369, 0.08399, -2.1), (-0.7152, 0.08113, -2.1), (-0.6949, 0.07274, -2.1), (-0.6909, 0.05939, -2.1), (-0.6882, 0.04199, -2.1), (-0.6865, 0.02174, -2.1), (-0.6859, -1.334e-07, -2.1), (-0.6865, -0.02174, -2.1), (-0.6882, -0.04199, -2.1), (-0.6909, -0.05939, -2.1), (-0.6944, -0.07274, -2.1), (-0.7152, -0.08113, -2.1), (-0.7369, -0.08399, -2.1), (-0.7586, -0.08113, -2.1), (-0.7789, -0.07274, -2.1), (-0.7963, -0.05939, -2.1), (-0.8096, -0.04199, -2.1), (-0.818, -0.02174, -2.1), (-0.8209, -1.787e-07, -2.1), (-0.818, 0.02174, -2.1), (-0.8096, 0.04199, -2.1), (-0.7963, 0.05939, -2.1), (-0.7789, 0.07274, -2.1), (-0.7586, 0.08113, -2.1), (-0.885, 0.2275, -1.82), (-0.8132, 0.2826, -1.82), (-0.4647, -0.3179, -1.82), (-0.5502, -0.3525, -1.82), (-0.9748, 0.0721, -1.82), (-0.9401, 0.1557, -1.82), (-0.4389, -0.191, -1.82), (-0.4501, -0.2628, -1.82), (-0.9748, -0.1074, -1.82), (-0.9866, -0.01763, -1.82), (-0.4295, -0.01763, -1.82), (-0.4319, -0.1074, -1.82), (-0.4389, 0.1557, -1.82), (-0.4319, 0.0721, -1.82), (-0.885, -0.2628, -1.82), (-0.9401, -0.191, -1.82), (-0.4666, 0.2826, -1.82), (-0.4501, 0.2275, -1.82), (-0.7296, -0.3525, -1.82), (-0.8132, -0.3179, -1.82), (-0.7296, 0.3172, -1.82), (-0.6399, 0.329, -1.82), (-0.5502, 0.3172, -1.82), (-0.6399, -0.3643, -1.82), (0.6264, -0.02258, -1.793), (0.2603, -0.3708, -2.036), (0.2603, -0.586, -1.699), (0.2603, -0.02258, -1.491), (0.2603, 0.5408, -1.699), (0.2603, 0.3256, -2.036), (-0.3321, -0.586, -1.886), (-0.3321, -0.3708, -1.549), (-0.3321, 0.3256, -1.549), (-0.3321, 0.5408, -1.886), (-0.3321, -0.02258, -2.094), (-0.6982, -0.02258, -1.793), (0.5275, -0.3537, -1.738), (0.5275, -0.2272, -1.936), (0.3123, -0.5584, -1.881), (0.3123, -0.02258, -2.079), (0.5275, 0.1821, -1.936), (0.5275, -0.02258, -1.615), (0.3123, -0.3537, -1.561), (0.5275, 0.3086, -1.738), (0.3123, 0.3086, -1.561), (0.3123, 0.5132, -1.881), (-0.03588, -0.2272, -2.113), (-0.03588, 0.1821, -2.113), (-0.03588, -0.6849, -1.793), (-0.03588, -0.5584, -1.991), (-0.03588, -0.2272, -1.472), (-0.03588, -0.5584, -1.594), (-0.03588, 0.5132, -1.594), (-0.03588, 0.1821, -1.472), (-0.03588, 0.5132, -1.991), (-0.03588, 0.6397, -1.793), (-0.3841, -0.3537, -2.024), (-0.3841, -0.5584, -1.704), (-0.3841, -0.02258, -1.506), (-0.3841, 0.5132, -1.704), (-0.3841, 0.3086, -2.024), (-0.5993, -0.3537, -1.847), (-0.5993, -0.02258, -1.97), (-0.5993, -0.2272, -1.649), (-0.5993, 0.1821, -1.649), (-0.5993, 0.3086, -1.847)], [], [(90, 1, 3, 91), (91, 3, 5, 92), (92, 5, 7, 93), (93, 7, 9, 94), (94, 9, 11, 95), (95, 11, 13, 96), (96, 13, 15, 97), (97, 15, 17, 98), (98, 17, 19, 99), (99, 19, 21, 100), (100, 21, 23, 101), (101, 23, 25, 102), (102, 25, 27, 103), (103, 27, 29, 104), (104, 29, 31, 105), (105, 31, 33, 106), (106, 33, 35, 107), (107, 35, 37, 108), (108, 37, 39, 109), (109, 39, 41, 110), (110, 41, 43, 111), (111, 43, 45, 112), (3, 1, 47, 45, 43, 41, 39, 37, 35, 33, 31, 29, 27, 25, 23, 21, 19, 17, 15, 13, 11, 9, 7, 5), (113, 47, 1, 90), (112, 45, 47, 113), (42, 44, 136, 135), (48, 61, 60), (49, 61, 63), (48, 60, 65), (48, 65, 67), (48, 67, 64), (49, 63, 70), (50, 62, 72), (51, 66, 74), (52, 68, 76), (53, 69, 78), (49, 70, 73), (50, 72, 75), (51, 74, 77), (52, 76, 79), (53, 78, 71), (54, 80, 85), (55, 81, 87), (56, 82, 88), (57, 83, 89), (58, 84, 86), (60, 62, 50), (60, 61, 62), (61, 49, 62), (63, 64, 53), (63, 61, 64), (61, 48, 64), (65, 66, 51), (65, 60, 66), (60, 50, 66), (67, 68, 52), (67, 65, 68), (65, 51, 68), (64, 69, 53), (64, 67, 69), (67, 52, 69), (70, 71, 58), (70, 63, 71), (63, 53, 71), (72, 73, 54), (72, 62, 73), (62, 49, 73), (74, 75, 55), (74, 66, 75), (66, 50, 75), (76, 77, 56), (76, 68, 77), (68, 51, 77), (78, 79, 57), (78, 69, 79), (69, 52, 79), (73, 80, 54), (73, 70, 80), (70, 58, 80), (75, 81, 55), (75, 72, 81), (72, 54, 81), (77, 82, 56), (77, 74, 82), (74, 55, 82), (79, 83, 57), (79, 76, 83), (76, 56, 83), (71, 84, 58), (71, 78, 84), (78, 57, 84), (85, 86, 59), (85, 80, 86), (80, 58, 86), (87, 85, 59), (87, 81, 85), (81, 54, 85), (88, 87, 59), (88, 82, 87), (82, 55, 87), (89, 88, 59), (89, 83, 88), (83, 56, 88), (86, 89, 59), (86, 84, 89), (84, 57, 89), (162, 90, 91, 163), (163, 91, 92, 164), (164, 92, 93, 165), (165, 93, 94, 166), (166, 94, 95, 167), (167, 95, 96, 168), (168, 96, 97, 169), (169, 97, 98, 170), (170, 98, 99, 171), (171, 99, 100, 172), (172, 100, 101, 173), (173, 101, 102, 174), (174, 102, 103, 175), (175, 103, 104, 176), (176, 104, 105, 177), (177, 105, 106, 178), (178, 106, 107, 179), (179, 107, 108, 180), (180, 108, 109, 181), (181, 109, 110, 182), (182, 110, 111, 183), (183, 111, 112, 184), (185, 113, 90, 162), (184, 112, 113, 185), (136, 137, 209, 208), (20, 22, 125, 124), (4, 6, 117, 116), (26, 28, 128, 127), (32, 34, 131, 130), (10, 12, 120, 119), (38, 40, 134, 133), (16, 18, 123, 122), (44, 46, 137, 136), (22, 24, 126, 125), (6, 8, 118, 117), (28, 30, 129, 128), (34, 36, 132, 131), (12, 14, 121, 120), (40, 42, 135, 134), (18, 20, 124, 123), (46, 0, 114, 137), (2, 4, 116, 115), (24, 26, 127, 126), (8, 10, 119, 118), (30, 32, 130, 129), (36, 38, 133, 132), (0, 2, 115, 114), (14, 16, 122, 121), (0, 161, 138, 2), (2, 138, 139, 4), (4, 139, 140, 6), (6, 140, 141, 8), (8, 141, 142, 10), (10, 142, 143, 12), (12, 143, 144, 14), (14, 144, 145, 16), (16, 145, 146, 18), (18, 146, 147, 20), (20, 147, 148, 22), (22, 148, 149, 24), (24, 149, 150, 26), (26, 150, 151, 28), (28, 151, 152, 30), (30, 152, 153, 32), (32, 153, 154, 34), (34, 154, 155, 36), (36, 155, 156, 38), (38, 156, 157, 40), (40, 157, 158, 42), (42, 158, 159, 44), (46, 160, 161, 0), (44, 159, 160, 46), (161, 162, 163, 138), (138, 163, 164, 139), (139, 164, 165, 140), (140, 165, 166, 141), (141, 166, 167, 142), (142, 167, 168, 143), (143, 168, 169, 144), (144, 169, 170, 145), (145, 170, 171, 146), (146, 171, 172, 147), (147, 172, 173, 148), (148, 173, 174, 149), (149, 174, 175, 150), (150, 175, 176, 151), (151, 176, 177, 152), (152, 177, 178, 153), (153, 178, 179, 154), (154, 179, 180, 155), (155, 180, 181, 156), (156, 181, 182, 157), (157, 182, 183, 158), (158, 183, 184, 159), (160, 185, 162, 161), (159, 184, 185, 160), (258, 259, 232, 231), (114, 115, 187, 186), (125, 126, 198, 197), (134, 135, 207, 206), (123, 124, 196, 195), (132, 133, 205, 204), (121, 122, 194, 193), (130, 131, 203, 202), (119, 120, 192, 191), (117, 118, 190, 189), (128, 129, 201, 200), (137, 114, 186, 209), (115, 116, 188, 187), (126, 127, 199, 198), (135, 136, 208, 207), (124, 125, 197, 196), (133, 134, 206, 205), (122, 123, 195, 194), (131, 132, 204, 203), (120, 121, 193, 192), (118, 119, 191, 190), (129, 130, 202, 201), (116, 117, 189, 188), (127, 128, 200, 199), (227, 228, 252, 251), (260, 261, 221, 220), (262, 263, 230, 229), (264, 265, 219, 218), (266, 267, 228, 227), (268, 269, 217, 216), (270, 271, 215, 214), (272, 273, 226, 225), (274, 275, 213, 212), (276, 277, 224, 223), (259, 278, 233, 232), (279, 280, 211, 210), (261, 281, 222, 221), (263, 258, 231, 230), (265, 260, 220, 219), (267, 262, 229, 228), (269, 264, 218, 217), (273, 266, 227, 226), (271, 268, 216, 215), (275, 270, 214, 213), (277, 272, 225, 224), (278, 279, 210, 233), (280, 274, 212, 211), (281, 276, 223, 222), (234, 235, 236, 237, 238, 239, 240, 241, 242, 243, 244, 245, 246, 247, 248, 249, 250, 251, 252, 253, 254, 255, 256, 257), (216, 217, 241, 240), (214, 215, 239, 238), (225, 226, 250, 249), (212, 213, 237, 236), (223, 224, 248, 247), (232, 233, 257, 256), (210, 211, 235, 234), (221, 222, 246, 245), (230, 231, 255, 254), (219, 220, 244, 243), (228, 229, 253, 252), (217, 218, 242, 241), (226, 227, 251, 250), (215, 216, 240, 239), (213, 214, 238, 237), (224, 225, 249, 248), (233, 210, 234, 257), (211, 212, 236, 235), (222, 223, 247, 246), (231, 232, 256, 255), (220, 221, 245, 244), (229, 230, 254, 253), (218, 219, 243, 242), (207, 208, 259, 258), (196, 197, 261, 260), (205, 206, 263, 262), (194, 195, 265, 264), (203, 204, 267, 266), (192, 193, 269, 268), (190, 191, 271, 270), (201, 202, 273, 272), (188, 189, 275, 274), (199, 200, 277, 276), (208, 209, 278, 259), (186, 187, 280, 279), (197, 198, 281, 261), (206, 207, 258, 263), (195, 196, 260, 265), (204, 205, 262, 267), (193, 194, 264, 269), (202, 203, 266, 273), (191, 192, 268, 271), (189, 190, 270, 275), (200, 201, 272, 277), (209, 186, 279, 278), (187, 188, 274, 280), (198, 199, 276, 281), (282, 295, 294), (283, 295, 297), (282, 294, 299), (282, 299, 301), (282, 301, 298), (283, 297, 304), (284, 296, 306), (285, 300, 308), (286, 302, 310), (287, 303, 312), (283, 304, 307), (284, 306, 309), (285, 308, 311), (286, 310, 313), (287, 312, 305), (288, 314, 319), (289, 315, 321), (290, 316, 322), (291, 317, 323), (292, 318, 320), (294, 296, 284), (294, 295, 296), (295, 283, 296), (297, 298, 287), (297, 295, 298), (295, 282, 298), (299, 300, 285), (299, 294, 300), (294, 284, 300), (301, 302, 286), (301, 299, 302), (299, 285, 302), (298, 303, 287), (298, 301, 303), (301, 286, 303), (304, 305, 292), (304, 297, 305), (297, 287, 305), (306, 307, 288), (306, 296, 307), (296, 283, 307), (308, 309, 289), (308, 300, 309), (300, 284, 309), (310, 311, 290), (310, 302, 311), (302, 285, 311), (312, 313, 291), (312, 303, 313), (303, 286, 313), (307, 314, 288), (307, 304, 314), (304, 292, 314), (309, 315, 289), (309, 306, 315), (306, 288, 315), (311, 316, 290), (311, 308, 316), (308, 289, 316), (313, 317, 291), (313, 310, 317), (310, 290, 317), (305, 318, 292), (305, 312, 318), (312, 291, 318), (319, 320, 293), (319, 314, 320), (314, 292, 320), (321, 319, 293), (321, 315, 319), (315, 288, 319), (322, 321, 293), (322, 316, 321), (316, 289, 321), (323, 322, 293), (323, 317, 322), (317, 290, 322), (320, 323, 293), (320, 318, 323), (318, 291, 323)])
me_cylinder.use_remesh_preserve_volume = False
me_cylinder.use_remesh_preserve_attributes = False
me_cylinder.use_mirror_vertex_groups = False
me_cylinder.update()

# ---- objects
ob_sphere = bpy.data.objects.new('Sphere', me_sphere)
ob_cylinder = bpy.data.objects.new('Cylinder', me_cylinder)
ob_lamp = bpy.data.objects.new('Lamp', light_lamp)
ob_camera = bpy.data.objects.new('Camera', cam_camera)

# ---- transforms, parenting, visibility, modifiers, constraints
ob_sphere.location = (0.6218, 0.09088, 0.7729)
ob_sphere.rotation_euler = (-0.153, 6.673e-09, 1.571)
ob_sphere.scale = (0.4841, 1.105, 0.141)
ob_sphere.lineart.crease_threshold = 0.0
ob_cylinder.location = (0.0, 0.0, 0.0)
ob_cylinder.rotation_euler = (0.0, 1.571, 0.0)
ob_cylinder.scale = (1.0, 1.0, -1.965)
ob_cylinder.lineart.crease_threshold = 0.0
ob_lamp.location = (1.441, -4.345, 0.1467)
ob_lamp.rotation_euler = (0.6503, 0.05522, 1.866)
ob_lamp.lock_rotations_4d = False
ob_lamp.empty_display_type = 'ARROWS'
ob_lamp.color = (0.0, 0.0, 0.0, 0.0)
ob_lamp.lineart.crease_threshold = 0.0
ob_camera.location = (7.481, -6.508, 5.344)
ob_camera.rotation_euler = (1.109, 0.01082, 0.8149)
ob_camera.lock_rotations_4d = False
ob_camera.empty_display_type = 'ARROWS'
ob_camera.color = (0.0, 0.0, 0.0, 0.0)
ob_camera.display_type = 'WIRE'
ob_camera.lineart.crease_threshold = 0.0

# ---- collection membership
col_collection_1.objects.link(ob_sphere)
col_collection_1.objects.link(ob_cylinder)
col_collection_1.objects.link(ob_lamp)
col_collection_1.objects.link(ob_camera)

# ---- scene / render settings (as saved in the file)
scene.camera = ob_camera
scene.frame_start = 1; scene.frame_end = 250; scene.frame_set(1)
scene.render.engine = 'BLENDER_EEVEE_NEXT'
scene.render.resolution_percentage = 50
scene.render.dither_intensity = 0.0
scene.cycles.use_denoising = False
scene.cycles.samples = 10
scene.cycles.sampling_pattern = 'TABULATED_SOBOL'
scene.cycles.light_sampling_threshold = 0.0
scene.cycles.use_adaptive_sampling = False
scene.cycles.use_light_tree = False
scene.cycles.blur_glossy = 0.0
scene.cycles.pixel_filter_type = 'GAUSSIAN'
scene.cycles.sample_clamp_indirect = 0.0
scene.view_settings.view_transform = 'Standard'
bpy.context.view_layer.update()
